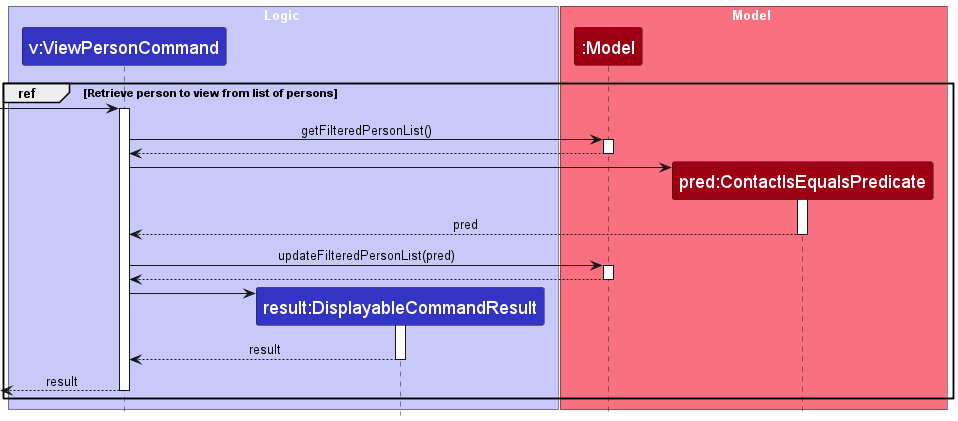

The diagram above was rendered by PlantUML. Its source (embedded in the PNG):
@startuml
group ref [Retrieve person to view from list of persons]
    !include style.puml
    skinparam ArrowFontStyle plain
    skinparam sequenceReferenceBackgroundColor white

    box Logic LOGIC_COLOR_T1
    participant "v:ViewPersonCommand" as ViewPersonCommand LOGIC_COLOR
    participant "result:DisplayableCommandResult" as DisplayableCommandResult LOGIC_COLOR
    end box

    box Model MODEL_COLOR_T1
    participant ":Model" as Model MODEL_COLOR
    participant "pred:ContactIsEqualsPredicate" as ContactIsEqualsPredicate MODEL_COLOR
    end box

    [-> ViewPersonCommand
     activate ViewPersonCommand

    ViewPersonCommand -> Model : getFilteredPersonList()
    activate Model

    Model --> ViewPersonCommand
    deactivate Model

    create ContactIsEqualsPredicate
    ViewPersonCommand -> ContactIsEqualsPredicate
    activate ContactIsEqualsPredicate

    ContactIsEqualsPredicate --> ViewPersonCommand : pred
    deactivate ContactIsEqualsPredicate

    ViewPersonCommand -> Model : updateFilteredPersonList(pred)
    activate Model

    Model --> ViewPersonCommand
    deactivate Model

    create DisplayableCommandResult
    ViewPersonCommand -> DisplayableCommandResult
    activate DisplayableCommandResult

    DisplayableCommandResult --> ViewPersonCommand : result
    deactivate DisplayableCommandResult

    [<--ViewPersonCommand : result
    deactivate ViewPersonCommand
end
@enduml